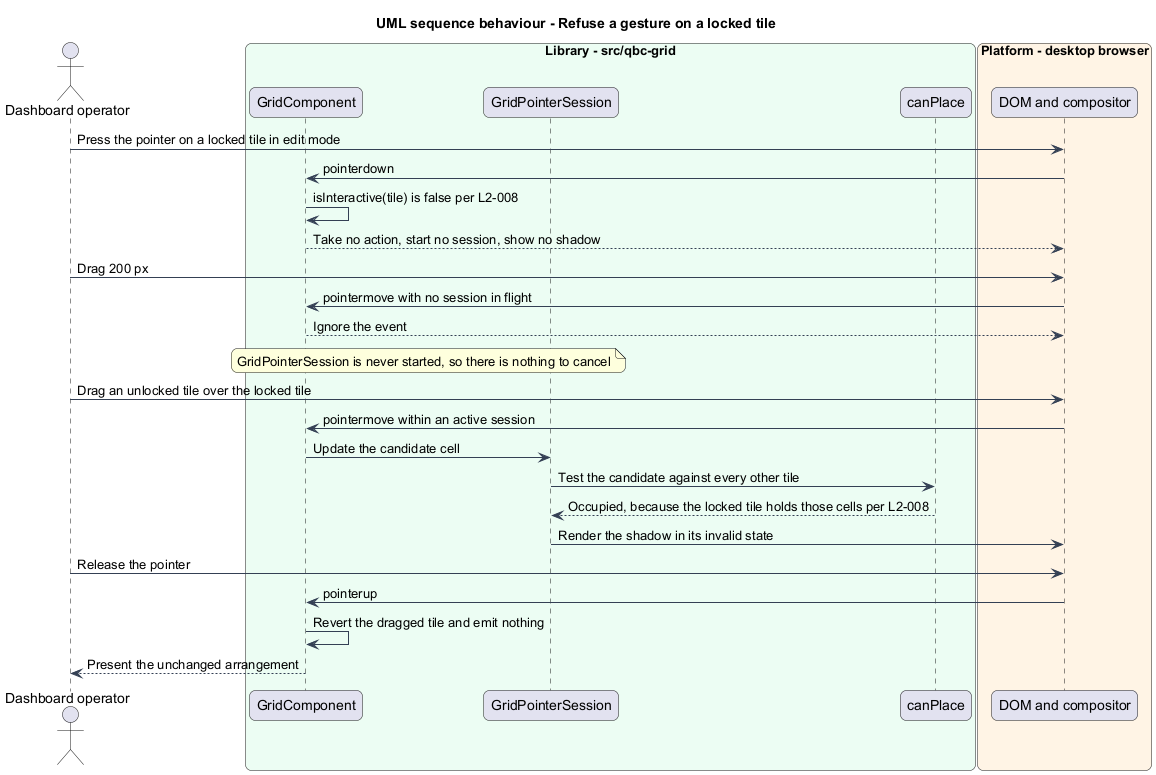

The diagram above was rendered by PlantUML. Its source (embedded in the PNG):
@startuml
title UML sequence behaviour - Refuse a gesture on a locked tile
skinparam backgroundColor #FFFFFF
skinparam shadowing false
skinparam roundcorner 12
skinparam defaultFontName Arial
skinparam ArrowColor #344054
skinparam rectangle {
  BorderColor #344054
  FontColor #101828
}
skinparam package {
  BorderColor #667085
  FontColor #101828
  BackgroundColor #F9FAFB
}
actor "Dashboard operator" as actor
box "Library - src/qbc-grid" #ECFDF3
  participant "GridComponent" as grid
  participant "GridPointerSession" as session
  participant "canPlace" as canplace
end box
box "Platform - desktop browser" #FFF4E5
  participant "DOM and compositor" as dom
end box

actor -> dom : Press the pointer on a locked tile in edit mode
dom -> grid : pointerdown
grid -> grid : isInteractive(tile) is false per L2-008
grid --> dom : Take no action, start no session, show no shadow
actor -> dom : Drag 200 px
dom -> grid : pointermove with no session in flight
grid --> dom : Ignore the event
note over grid, session : GridPointerSession is never started, so there is nothing to cancel

actor -> dom : Drag an unlocked tile over the locked tile
dom -> grid : pointermove within an active session
grid -> session : Update the candidate cell
session -> canplace : Test the candidate against every other tile
canplace --> session : Occupied, because the locked tile holds those cells per L2-008
session -> dom : Render the shadow in its invalid state
actor -> dom : Release the pointer
dom -> grid : pointerup
grid -> grid : Revert the dragged tile and emit nothing
grid --> actor : Present the unchanged arrangement
@enduml